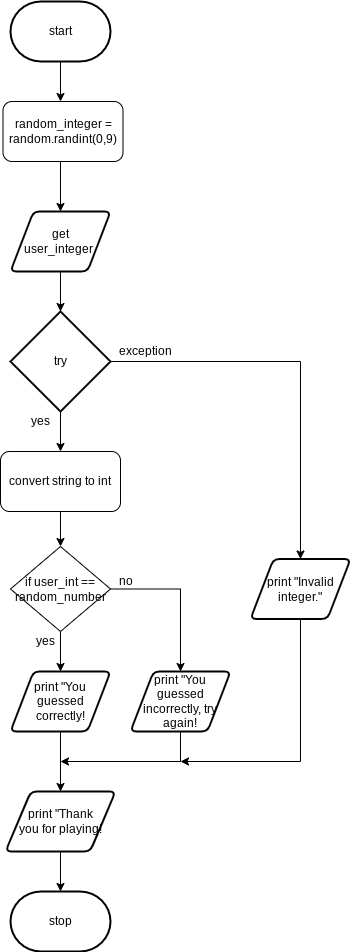

The diagram above was exported from draw.io. Its source (the exported page's mxGraphModel, read from the mxfile embedded in the PNG):
<mxGraphModel dx="562" dy="429" grid="1" gridSize="10" guides="1" tooltips="1" connect="1" arrows="1" fold="1" page="1" pageScale="1" pageWidth="827" pageHeight="1169" math="0" shadow="0">
  <root>
    <mxCell id="0" />
    <mxCell id="1" parent="0" />
    <mxCell id="9" style="edgeStyle=none;html=1;entryX=0.5;entryY=0;entryDx=0;entryDy=0;" parent="1" source="2" edge="1">
      <mxGeometry relative="1" as="geometry">
        <mxPoint x="390" y="140" as="targetPoint" />
      </mxGeometry>
    </mxCell>
    <mxCell id="2" value="start" style="strokeWidth=2;html=1;shape=mxgraph.flowchart.terminator;whiteSpace=wrap;" parent="1" vertex="1">
      <mxGeometry x="340" y="40" width="100" height="60" as="geometry" />
    </mxCell>
    <mxCell id="59" style="edgeStyle=none;html=1;entryX=0.5;entryY=0;entryDx=0;entryDy=0;entryPerimeter=0;" parent="1" edge="1">
      <mxGeometry relative="1" as="geometry">
        <mxPoint x="390" y="200" as="sourcePoint" />
        <mxPoint x="390" y="250" as="targetPoint" />
      </mxGeometry>
    </mxCell>
    <mxCell id="32" style="edgeStyle=orthogonalEdgeStyle;html=1;entryX=0;entryY=0.5;entryDx=0;entryDy=0;entryPerimeter=0;strokeColor=none;rounded=0;" parent="1" edge="1">
      <mxGeometry relative="1" as="geometry">
        <mxPoint x="515" y="480" as="targetPoint" />
        <mxPoint x="443.9000000000001" y="535" as="sourcePoint" />
      </mxGeometry>
    </mxCell>
    <mxCell id="112" value="random_integer = random.randint(0,9)" style="rounded=1;whiteSpace=wrap;html=1;" vertex="1" parent="1">
      <mxGeometry x="332.5" y="140" width="120" height="60" as="geometry" />
    </mxCell>
    <mxCell id="115" style="edgeStyle=none;html=1;entryX=0.5;entryY=0;entryDx=0;entryDy=0;entryPerimeter=0;" edge="1" parent="1" source="113" target="114">
      <mxGeometry relative="1" as="geometry" />
    </mxCell>
    <mxCell id="113" value="get &lt;br&gt;user_integer&amp;nbsp;" style="shape=parallelogram;html=1;strokeWidth=2;perimeter=parallelogramPerimeter;whiteSpace=wrap;rounded=1;arcSize=12;size=0.23;" vertex="1" parent="1">
      <mxGeometry x="340" y="250" width="100" height="60" as="geometry" />
    </mxCell>
    <mxCell id="118" style="edgeStyle=none;html=1;entryX=0.5;entryY=0;entryDx=0;entryDy=0;" edge="1" parent="1" source="114" target="117">
      <mxGeometry relative="1" as="geometry" />
    </mxCell>
    <mxCell id="132" style="edgeStyle=orthogonalEdgeStyle;rounded=0;html=1;" edge="1" parent="1" source="114" target="131">
      <mxGeometry relative="1" as="geometry" />
    </mxCell>
    <mxCell id="114" value="try" style="strokeWidth=2;html=1;shape=mxgraph.flowchart.decision;whiteSpace=wrap;" vertex="1" parent="1">
      <mxGeometry x="340" y="350" width="100" height="100" as="geometry" />
    </mxCell>
    <mxCell id="120" style="edgeStyle=none;html=1;" edge="1" parent="1" source="117" target="119">
      <mxGeometry relative="1" as="geometry" />
    </mxCell>
    <mxCell id="117" value="convert string to int" style="rounded=1;whiteSpace=wrap;html=1;" vertex="1" parent="1">
      <mxGeometry x="330" y="490" width="120" height="60" as="geometry" />
    </mxCell>
    <mxCell id="122" style="edgeStyle=none;html=1;" edge="1" parent="1" source="119" target="121">
      <mxGeometry relative="1" as="geometry" />
    </mxCell>
    <mxCell id="125" style="edgeStyle=orthogonalEdgeStyle;html=1;rounded=0;" edge="1" parent="1" source="119" target="126">
      <mxGeometry relative="1" as="geometry">
        <mxPoint x="510" y="627.5" as="targetPoint" />
      </mxGeometry>
    </mxCell>
    <mxCell id="119" value="if user_int == random_number" style="rhombus;whiteSpace=wrap;html=1;" vertex="1" parent="1">
      <mxGeometry x="340" y="585" width="100" height="85" as="geometry" />
    </mxCell>
    <mxCell id="123" style="edgeStyle=none;html=1;" edge="1" parent="1" source="121" target="124">
      <mxGeometry relative="1" as="geometry">
        <mxPoint x="390" y="820" as="targetPoint" />
      </mxGeometry>
    </mxCell>
    <mxCell id="121" value="print &quot;You guessed correctly!" style="shape=parallelogram;html=1;strokeWidth=2;perimeter=parallelogramPerimeter;whiteSpace=wrap;rounded=1;arcSize=12;size=0.23;" vertex="1" parent="1">
      <mxGeometry x="340" y="710" width="100" height="60" as="geometry" />
    </mxCell>
    <mxCell id="136" style="edgeStyle=orthogonalEdgeStyle;rounded=0;html=1;" edge="1" parent="1" source="124" target="135">
      <mxGeometry relative="1" as="geometry" />
    </mxCell>
    <mxCell id="124" value="print &quot;Thank &lt;br&gt;you for playing!" style="shape=parallelogram;html=1;strokeWidth=2;perimeter=parallelogramPerimeter;whiteSpace=wrap;rounded=1;arcSize=12;size=0.23;" vertex="1" parent="1">
      <mxGeometry x="335" y="830" width="110" height="60" as="geometry" />
    </mxCell>
    <mxCell id="127" style="edgeStyle=orthogonalEdgeStyle;rounded=0;html=1;exitX=0.5;exitY=1;exitDx=0;exitDy=0;" edge="1" parent="1" source="126">
      <mxGeometry relative="1" as="geometry">
        <mxPoint x="390" y="800" as="targetPoint" />
        <Array as="points">
          <mxPoint x="510" y="800" />
        </Array>
      </mxGeometry>
    </mxCell>
    <mxCell id="126" value="print &quot;You guessed incorrectly, try again!" style="shape=parallelogram;html=1;strokeWidth=2;perimeter=parallelogramPerimeter;whiteSpace=wrap;rounded=1;arcSize=12;size=0.23;" vertex="1" parent="1">
      <mxGeometry x="460" y="710" width="100" height="60" as="geometry" />
    </mxCell>
    <mxCell id="128" value="yes" style="text;html=1;align=center;verticalAlign=middle;resizable=0;points=[];autosize=1;strokeColor=none;fillColor=none;" vertex="1" parent="1">
      <mxGeometry x="360" y="670" width="30" height="20" as="geometry" />
    </mxCell>
    <mxCell id="129" value="no" style="text;html=1;align=center;verticalAlign=middle;resizable=0;points=[];autosize=1;strokeColor=none;fillColor=none;" vertex="1" parent="1">
      <mxGeometry x="440" y="610" width="30" height="20" as="geometry" />
    </mxCell>
    <mxCell id="130" value="yes" style="text;html=1;align=center;verticalAlign=middle;resizable=0;points=[];autosize=1;strokeColor=none;fillColor=none;" vertex="1" parent="1">
      <mxGeometry x="355" y="450" width="30" height="20" as="geometry" />
    </mxCell>
    <mxCell id="134" style="edgeStyle=orthogonalEdgeStyle;rounded=0;html=1;" edge="1" parent="1" source="131">
      <mxGeometry relative="1" as="geometry">
        <mxPoint x="510" y="800" as="targetPoint" />
        <Array as="points">
          <mxPoint x="630" y="800" />
        </Array>
      </mxGeometry>
    </mxCell>
    <mxCell id="131" value="print &quot;Invalid integer.&quot;" style="shape=parallelogram;html=1;strokeWidth=2;perimeter=parallelogramPerimeter;whiteSpace=wrap;rounded=1;arcSize=12;size=0.23;" vertex="1" parent="1">
      <mxGeometry x="580" y="597.5" width="100" height="60" as="geometry" />
    </mxCell>
    <mxCell id="133" value="exception" style="text;html=1;align=center;verticalAlign=middle;resizable=0;points=[];autosize=1;strokeColor=none;fillColor=none;" vertex="1" parent="1">
      <mxGeometry x="440" y="380" width="70" height="20" as="geometry" />
    </mxCell>
    <mxCell id="135" value="stop" style="strokeWidth=2;html=1;shape=mxgraph.flowchart.terminator;whiteSpace=wrap;" vertex="1" parent="1">
      <mxGeometry x="340" y="930" width="100" height="60" as="geometry" />
    </mxCell>
  </root>
</mxGraphModel>